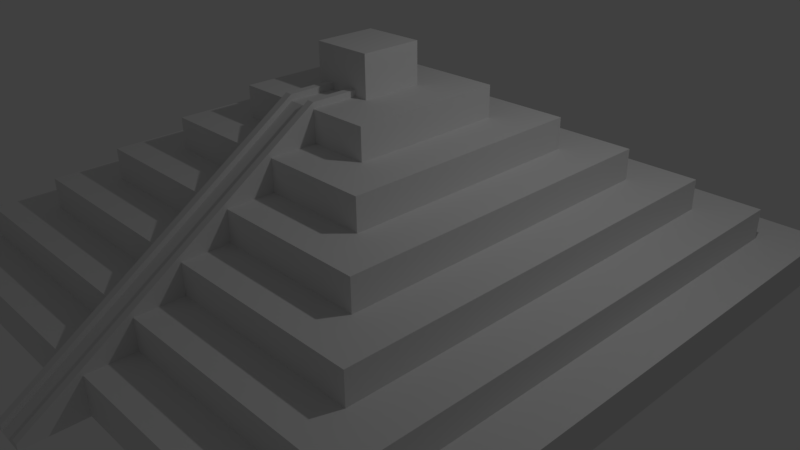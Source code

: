 # Source: mayaPyramid.blend  (saved by Blender 2.77.0; exported with 4.5.12 LTS)
import bpy
from mathutils import Matrix  # noqa: F401  (used for matrix-valued properties, if any)

bpy.ops.wm.read_factory_settings(use_empty=True)
scene = bpy.context.scene
scene.name = 'Scene'

# ---- collections
col_collection_1 = bpy.data.collections.new('Collection 1'); scene.collection.children.link(col_collection_1)

# ---- world
world_world = bpy.data.worlds.new('World'); scene.world = world_world
world_world.color = (0.05088, 0.05088, 0.05088)
world_world.use_sun_shadow = False
world_world.sun_shadow_jitter_overblur = 0.0
world_world.cycles.sampling_method = 'MANUAL'

# ---- cameras
cam_camera = bpy.data.cameras.new('Camera')
cam_camera.clip_end = 100.0
cam_camera.lens = 35.0
cam_camera.sensor_width = 32.0
cam_camera.sensor_height = 18.0
cam_camera.ortho_scale = 7.314
cam_camera.dof.focus_distance = 0.0
cam_camera.dof.aperture_fstop = 128.0

# ---- lights
light_lamp = bpy.data.lights.new('Lamp', 'POINT')
light_lamp.transmission_factor = 0.0
light_lamp.cutoff_distance = 30.0
light_lamp.energy = 100.0
light_lamp.shadow_buffer_clip_start = 1.001
light_lamp.shadow_soft_size = 0.1
light_lamp.shadow_maximum_resolution = 0.006
light_lamp.use_absolute_resolution = True

# ---- meshes
me_cube_001 = bpy.data.meshes.new('Cube.001')
me_cube_001.from_pydata([(-1.0, -1.0, -1.0), (-0.85, -0.85, 1.0), (-1.0, 1.0, -1.0), (-0.85, 0.85, 1.0), (1.0, -1.0, -1.0), (0.85, -0.85, 1.0), (1.0, 1.0, -1.0), (0.85, 0.85, 1.0), (-1.0, -1.0, 1.0), (-1.0, 1.0, 1.0), (1.0, 1.0, 1.0), (1.0, -1.0, 1.0), (-0.7, -0.7, 2.6), (-0.7, 0.7, 2.6), (0.7, 0.7, 2.6), (0.7, -0.7, 2.6), (-0.85, -0.85, 2.6), (-0.85, 0.85, 2.6), (0.85, 0.85, 2.6), (0.85, -0.85, 2.6), (-0.55, -0.55, 4.2), (-0.55, 0.55, 4.2), (0.55, 0.55, 4.2), (0.55, -0.55, 4.2), (-0.7, -0.7, 4.2), (-0.7, 0.7, 4.2), (0.7, 0.7, 4.2), (0.7, -0.7, 4.2), (-0.4, -0.4, 5.8), (-0.4, 0.4, 5.8), (0.4, 0.4, 5.8), (0.4, -0.4, 5.8), (-0.55, -0.55, 5.8), (-0.55, 0.55, 5.8), (0.55, 0.55, 5.8), (0.55, -0.55, 5.8), (-0.25, -0.25, 7.4), (-0.25, 0.25, 7.4), (0.25, 0.25, 7.4), (0.25, -0.25, 7.4), (-0.4, -0.4, 7.4), (-0.4, 0.4, 7.4), (0.4, 0.4, 7.4), (0.4, -0.4, 7.4), (-0.1, -0.1, 9.0), (-0.1, 0.1, 9.0), (0.1, 0.1, 9.0), (0.1, -0.1, 9.0), (-0.25, -0.25, 9.0), (-0.25, 0.25, 9.0), (0.25, 0.25, 9.0), (0.25, -0.25, 9.0), (-0.1, -0.1, 11.11), (0.1, 0.1, 11.11), (0.1, -0.1, 11.11), (-0.06586, 1.0, 1.0), (-0.06586, 1.0, -1.0), (-0.06586, -1.0, 1.0), (-0.06586, -1.0, -1.0), (-0.06586, 0.85, 1.0), (-0.06586, -0.85, 1.0), (-0.06586, 0.85, 2.6), (-0.06586, -0.85, 2.6), (-0.06586, 0.7, 2.6), (-0.06586, -0.7, 2.6), (-0.06586, 0.7, 4.2), (-0.06586, -0.7, 4.2), (-0.06586, 0.55, 4.2), (-0.06586, -0.55, 4.2), (-0.06586, 0.55, 5.8), (-0.06586, -0.55, 5.8), (-0.06586, 0.4, 5.8), (-0.06586, -0.4, 5.8), (-0.06586, 0.4, 7.4), (-0.06586, -0.4, 7.4), (-0.06586, 0.25, 7.4), (-0.06586, -0.25, 7.4), (-0.06586, 0.25, 9.0), (-0.06586, -0.25, 9.0), (-0.06586, 0.1, 9.0), (-0.06586, -0.1, 9.0), (-0.06586, -0.1, 11.11), (0.05591, 1.0, 1.0), (0.05591, -1.0, -1.0), (0.05591, 0.85, 1.0), (0.05591, 0.85, 2.6), (0.05591, 0.7, 2.6), (0.05591, 0.7, 4.2), (0.05591, 0.55, 4.2), (0.05591, 0.55, 5.8), (0.05591, 0.4, 5.8), (0.05591, 0.4, 7.4), (0.05591, 0.25, 7.4), (0.05591, 0.25, 9.0), (0.05591, 0.1, 9.0), (0.05591, 0.1, 11.11), (0.05591, 1.0, -1.0), (0.05591, -1.0, 1.0), (0.05591, -0.85, 1.0), (0.05591, -0.85, 2.6), (0.05591, -0.7, 2.6), (0.05591, -0.7, 4.2), (0.05591, -0.55, 4.2), (0.05591, -0.55, 5.8), (0.05591, -0.4, 5.8), (0.05591, -0.4, 7.4), (0.05591, -0.25, 7.4), (0.05591, -0.25, 9.0), (0.05591, -0.1, 9.0), (0.05591, -0.1, 11.11), (-0.1006, 0.1, 11.11), (-0.06586, -1.186, -1.009), (0.05591, -1.186, -1.009), (0.03206, -0.25, 9.0), (0.03206, -1.186, -1.009), (-0.0422, -1.186, -1.009), (-0.0422, -0.25, 9.0), (0.05591, -0.25, 9.32), (0.05591, -1.186, -0.6891), (-0.06586, -0.25, 9.32), (-0.06586, -1.186, -0.6891), (0.03206, -0.25, 9.32), (0.03206, -1.186, -0.6891), (-0.0422, -0.25, 9.32), (-0.0422, -1.186, -0.6891), (0.03206, -0.1, 9.0), (-0.0422, -0.1, 9.0), (0.05591, -0.1, 9.32), (0.03206, -0.1, 9.32), (-0.0422, -0.1, 9.32), (-0.06586, -0.1, 9.32)], [], [(8, 9, 2, 0), (82, 10, 6, 96), (10, 11, 4, 6), (57, 8, 0, 58), (83, 96, 6, 4), (98, 5, 19, 99), (1, 3, 9, 8), (84, 7, 10, 82), (7, 5, 11, 10), (60, 1, 8, 57), (15, 14, 26, 27), (59, 3, 17, 61), (5, 7, 18, 19), (3, 1, 16, 17), (12, 13, 17, 16), (86, 14, 18, 85), (14, 15, 19, 18), (64, 12, 16, 62), (23, 22, 34, 35), (13, 12, 24, 25), (100, 15, 27, 101), (63, 13, 25, 65), (20, 21, 25, 24), (88, 22, 26, 87), (22, 23, 27, 26), (68, 20, 24, 66), (104, 31, 43, 105), (21, 20, 32, 33), (102, 23, 35, 103), (67, 21, 33, 69), (28, 29, 33, 32), (90, 30, 34, 89), (30, 31, 35, 34), (72, 28, 32, 70), (37, 36, 48, 49), (71, 29, 41, 73), (31, 30, 42, 43), (29, 28, 40, 41), (36, 37, 41, 40), (92, 38, 42, 91), (38, 39, 43, 42), (76, 36, 40, 74), (47, 46, 53, 54), (106, 39, 51, 107), (75, 37, 49, 77), (39, 38, 50, 51), (44, 45, 49, 48), (94, 46, 50, 93), (46, 47, 51, 50), (80, 44, 48, 78), (108, 47, 54, 109), (44, 80, 81, 52), (108, 80, 78, 107), (45, 79, 77, 49), (92, 75, 77, 93), (36, 76, 78, 48), (37, 75, 73, 41), (90, 71, 73, 91), (29, 71, 69, 33), (88, 67, 69, 89), (20, 68, 70, 32), (28, 72, 74, 40), (21, 67, 65, 25), (86, 63, 65, 87), (12, 64, 66, 24), (13, 63, 61, 17), (84, 59, 61, 85), (3, 59, 55, 9), (1, 60, 62, 16), (0, 2, 56, 58), (9, 55, 56, 2), (11, 97, 83, 4), (5, 98, 97, 11), (7, 84, 85, 18), (15, 100, 99, 19), (14, 86, 87, 26), (23, 102, 101, 27), (22, 88, 89, 34), (31, 104, 103, 35), (30, 90, 91, 42), (39, 106, 105, 43), (38, 92, 93, 50), (47, 108, 107, 51), (46, 94, 95, 53), (80, 108, 109, 81), (79, 94, 93, 77), (75, 92, 91, 73), (71, 90, 89, 69), (67, 88, 87, 65), (63, 86, 85, 61), (59, 84, 82, 55), (58, 56, 96, 83), (55, 82, 96, 56), (76, 58, 111, 78), (45, 44, 52, 110), (95, 94, 45, 110), (53, 110, 52, 54), (113, 114, 122, 121), (58, 83, 112, 111), (83, 106, 107, 112), (117, 107, 108, 127), (116, 115, 114, 113), (118, 117, 121, 122), (119, 120, 124, 123), (112, 107, 117, 118), (111, 115, 124, 120), (115, 116, 123, 124), (114, 112, 118, 122), (78, 111, 120, 119), (107, 113, 125, 108), (108, 125, 128, 127), (126, 80, 130, 129), (123, 116, 126, 129), (113, 121, 128, 125), (119, 123, 129, 130), (78, 119, 130, 80), (121, 117, 127, 128), (116, 78, 80, 126)])
me_cube_001.use_remesh_preserve_volume = False
me_cube_001.use_remesh_preserve_attributes = False
me_cube_001.use_mirror_vertex_groups = False
me_cube_001.update()

# ---- objects
ob_pyramid = bpy.data.objects.new('Pyramid', me_cube_001)
ob_lamp = bpy.data.objects.new('Lamp', light_lamp)
ob_camera = bpy.data.objects.new('Camera', cam_camera)

# ---- transforms, parenting, visibility, modifiers, constraints
ob_pyramid.location = (0.0, 0.0, 0.0)
ob_pyramid.scale = (4.0, 4.0, 0.25)
ob_pyramid.lineart.crease_threshold = 0.0
ob_lamp.location = (4.076, 1.005, 5.904)
ob_lamp.rotation_euler = (0.6503, 0.05522, 1.866)
ob_lamp.lock_rotations_4d = False
ob_lamp.empty_display_type = 'ARROWS'
ob_lamp.color = (0.0, 0.0, 0.0, 0.0)
ob_lamp.lineart.crease_threshold = 0.0
ob_camera.location = (7.481, -6.508, 5.344)
ob_camera.rotation_euler = (1.109, 0.01082, 0.8149)
ob_camera.lock_rotations_4d = False
ob_camera.empty_display_type = 'ARROWS'
ob_camera.color = (0.0, 0.0, 0.0, 0.0)
ob_camera.display_type = 'WIRE'
ob_camera.lineart.crease_threshold = 0.0

# ---- collection membership
col_collection_1.objects.link(ob_pyramid)
col_collection_1.objects.link(ob_lamp)
col_collection_1.objects.link(ob_camera)

# ---- scene / render settings (as saved in the file)
scene.camera = ob_camera
scene.frame_start = 1; scene.frame_end = 250; scene.frame_set(1)
scene.render.engine = 'BLENDER_EEVEE_NEXT'
scene.render.resolution_percentage = 50
scene.render.dither_intensity = 0.0
scene.cycles.use_denoising = False
scene.cycles.samples = 128
scene.cycles.sampling_pattern = 'TABULATED_SOBOL'
scene.cycles.light_sampling_threshold = 0.0
scene.cycles.use_adaptive_sampling = False
scene.cycles.use_light_tree = False
scene.cycles.blur_glossy = 0.0
scene.cycles.sample_clamp_indirect = 0.0
scene.view_settings.view_transform = 'Standard'
bpy.context.view_layer.update()
